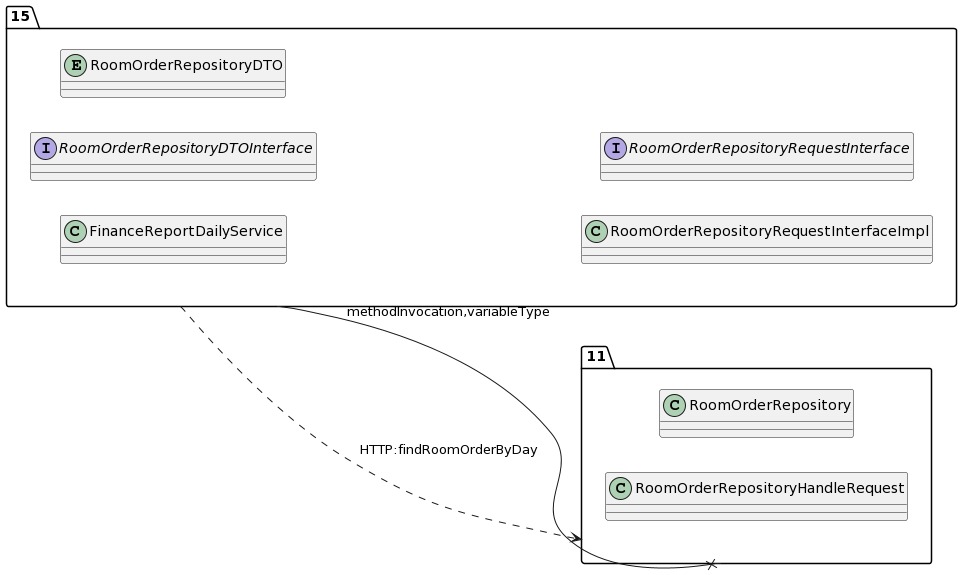

The diagram above was rendered by PlantUML. Its source (embedded in the PNG):
@startuml
allow_mixing
left to right direction
package "15"{
class FinanceReportDailyService
interface RoomOrderRepositoryDTOInterface
entity RoomOrderRepositoryDTO
class RoomOrderRepositoryRequestInterfaceImpl
interface RoomOrderRepositoryRequestInterface

}
package "11"{
class RoomOrderRepository
class RoomOrderRepositoryHandleRequest

}
"15" --x "11":methodInvocation,variableType
"15" ..> "11":HTTP:findRoomOrderByDay
@enduml